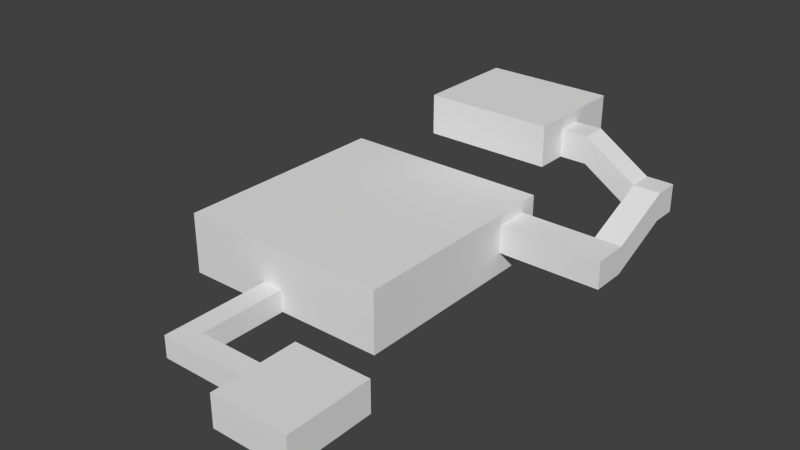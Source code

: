# Source: level1.blend  (saved by Blender 2.76.0; exported with 4.5.12 LTS)
import bpy
from mathutils import Matrix  # noqa: F401  (used for matrix-valued properties, if any)

bpy.ops.wm.read_factory_settings(use_empty=True)
scene = bpy.context.scene
scene.name = 'Scene'

# ---- collections
col_collection_1 = bpy.data.collections.new('Collection 1'); scene.collection.children.link(col_collection_1)

# ---- materials (node trees are filled in below, after node groups)
mat_material = bpy.data.materials.new('Material')
mat_material.alpha_threshold = 0.0
mat_material.use_transparent_shadow = False
mat_material.roughness = 0.5
mat_material.line_color = (0.0, 0.0, 0.0, 1.0)

# ---- material node trees

# ---- world
world_world = bpy.data.worlds.new('World'); scene.world = world_world
world_world.color = (0.05088, 0.05088, 0.05088)
world_world.use_sun_shadow = False
world_world.sun_shadow_jitter_overblur = 0.0
world_world.cycles.sampling_method = 'MANUAL'
world_world.cycles.sample_map_resolution = 256

# ---- meshes
me_cube = bpy.data.meshes.new('Cube')
me_cube.from_pydata([(11.99, 2.0, 0.0), (11.99, -2.0, 0.0), (-2.0, -2.0, 0.0), (-2.0, 2.0, 0.0), (11.99, 2.0, 4.0), (11.99, -2.0, 4.0), (-2.0, -2.0, 4.0), (-2.0, 2.0, 4.0), (26.11, 2.0, 0.0), (26.11, -2.0, 0.0), (26.11, 2.0, 4.0), (26.11, -2.0, 4.0), (11.99, 7.056, 0.0), (11.99, 7.056, 4.0), (26.11, 7.056, 0.0), (26.11, 7.056, 4.0), (11.99, -8.858, 0.0), (11.99, -8.858, 4.0), (26.11, -8.858, 0.0), (26.11, -8.858, 4.0), (11.99, 2.0, 5.799), (11.99, -2.0, 5.799), (26.11, 2.0, 5.799), (26.11, -2.0, 5.799), (11.99, 7.056, 5.799), (26.11, 7.056, 5.799), (11.99, -8.858, 5.799), (26.11, -8.858, 5.799), (-5.848, -2.0, 0.0), (-5.848, 2.0, 0.0), (-5.848, -2.0, 4.0), (-5.848, 2.0, 4.0), (-2.0, 18.06, 0.0), (-2.0, 18.06, 4.0), (-5.848, 18.06, 0.0), (-5.848, 18.06, 4.0), (-2.0, 59.22, 0.0), (-2.0, 59.22, 4.0), (-5.848, 59.22, 0.0), (-5.848, 59.22, 4.0), (-2.0, 18.06, 11.12), (-5.848, 18.06, 11.12), (-2.0, 59.22, 11.12), (-5.848, 59.22, 11.12), (-21.68, 18.06, 0.0), (-21.68, 18.06, 4.0), (-21.68, 59.22, 0.0), (-21.68, 59.22, 4.0), (-21.68, 59.22, 11.12), (-21.68, 18.06, 11.12), (17.14, 18.06, 0.0), (17.14, 18.06, 4.0), (17.14, 59.22, 0.0), (17.14, 59.22, 4.0), (17.14, 18.06, 11.12), (17.14, 59.22, 11.12), (-2.0, 56.05, 0.0), (-5.848, 56.05, 0.0), (-2.0, 56.05, 11.12), (-5.848, 56.05, 11.12), (-21.68, 56.05, 4.0), (-21.68, 56.05, 0.0), (-21.68, 56.05, 11.12), (17.14, 56.05, 4.0), (17.14, 56.05, 0.0), (17.14, 56.05, 11.12), (-5.848, 49.71, 11.12), (-21.68, 49.71, 4.0), (-21.68, 49.71, 11.12), (-2.0, 49.71, 0.0), (-5.848, 49.71, 0.0), (-2.0, 49.71, 11.12), (-21.68, 49.71, 0.0), (17.14, 49.71, 4.0), (17.14, 49.71, 0.0), (17.14, 49.71, 11.12), (-2.0, 18.06, 9.044), (-5.848, 18.06, 9.044), (-5.848, 59.22, 9.044), (-2.0, 59.22, 9.044), (-21.68, 18.06, 9.044), (-21.68, 59.22, 9.044), (17.14, 18.06, 9.044), (17.14, 59.22, 9.044), (17.14, 56.05, 9.044), (-21.68, 56.05, 9.044), (17.14, 49.71, 9.044), (-21.68, 49.71, 9.044), (31.06, 49.71, 4.0), (31.06, 56.05, 4.0), (31.06, 56.05, 9.044), (31.06, 49.71, 9.044), (35.91, 49.71, 4.0), (35.91, 56.05, 4.0), (35.91, 56.05, 9.044), (35.91, 49.71, 9.044), (31.06, 67.64, 9.086), (31.06, 67.64, 14.13), (35.91, 67.64, 9.086), (35.91, 67.64, 14.13), (31.06, 72.12, 9.086), (31.06, 72.12, 14.13), (35.91, 72.12, 9.086), (35.91, 72.12, 14.13), (21.61, 67.64, 15.28), (21.61, 67.64, 20.33), (21.61, 72.12, 15.28), (21.61, 72.12, 20.33), (16.75, 67.64, 15.28), (16.75, 67.64, 20.33), (16.75, 72.12, 15.28), (16.75, 72.12, 20.33), (-6.55, 67.64, 15.28), (-6.55, 67.64, 20.33), (-6.55, 72.12, 15.28), (-6.55, 72.12, 20.33), (16.75, 67.64, 22.61), (16.75, 72.12, 22.61), (-6.55, 67.64, 22.61), (-6.55, 72.12, 22.61), (16.75, 80.88, 15.28), (16.75, 80.88, 20.33), (-6.55, 80.88, 15.28), (-6.55, 80.88, 20.33), (16.75, 80.88, 22.61), (-6.55, 80.88, 22.61), (16.75, 61.86, 15.28), (16.75, 61.86, 20.33), (-6.55, 61.86, 15.28), (-6.55, 61.86, 20.33), (16.75, 61.86, 22.61), (-6.55, 61.86, 22.61)], [], [(0, 3, 2, 1), (4, 5, 6, 7), (0, 12, 13, 4), (1, 2, 6, 5), (6, 30, 31, 7), (4, 7, 3, 0), (8, 9, 11, 10), (1, 9, 8, 0), (15, 25, 24, 13), (1, 16, 18, 9), (12, 14, 15, 13), (10, 15, 14, 8), (13, 24, 20, 4), (8, 14, 12, 0), (17, 19, 18, 16), (9, 18, 19, 11), (5, 21, 26, 17), (5, 17, 16, 1), (20, 22, 23, 21), (20, 24, 25, 22), (23, 27, 26, 21), (17, 26, 27, 19), (10, 22, 25, 15), (19, 27, 23, 11), (4, 20, 21, 5), (11, 23, 22, 10), (28, 29, 31, 30), (7, 33, 32, 3), (3, 29, 28, 2), (2, 28, 30, 6), (77, 41, 40, 76), (3, 32, 34, 29), (31, 35, 33, 7), (29, 34, 35, 31), (37, 39, 38, 36), (33, 51, 50, 32), (56, 36, 38, 57), (70, 72, 44, 34), (59, 43, 42, 58), (59, 62, 48, 43), (36, 52, 53, 37), (79, 42, 43, 78), (61, 46, 47, 60), (87, 68, 49, 80), (78, 81, 47, 39), (39, 47, 46, 38), (34, 44, 45, 35), (77, 80, 49, 41), (63, 53, 52, 64), (84, 65, 55, 83), (76, 82, 51, 33), (71, 75, 54, 40), (56, 64, 52, 36), (79, 83, 55, 42), (69, 74, 64, 56), (42, 55, 65, 58), (86, 75, 65, 84), (73, 63, 64, 74), (81, 48, 62, 85), (72, 61, 60, 67), (66, 68, 62, 59), (66, 59, 58, 71), (38, 46, 61, 57), (69, 56, 57, 70), (32, 69, 70, 34), (41, 66, 71, 40), (41, 49, 68, 66), (44, 72, 67, 45), (51, 73, 74, 50), (82, 54, 75, 86), (32, 50, 74, 69), (58, 65, 75, 71), (85, 62, 68, 87), (57, 61, 72, 70), (60, 85, 87, 67), (51, 82, 86, 73), (47, 81, 85, 60), (63, 89, 90, 84), (37, 53, 83, 79), (40, 54, 82, 76), (63, 84, 83, 53), (35, 45, 80, 77), (43, 48, 81, 78), (67, 87, 80, 45), (37, 79, 78, 39), (35, 77, 76, 33), (91, 95, 92, 88), (84, 90, 91, 86), (73, 88, 89, 63), (86, 91, 88, 73), (92, 95, 94, 93), (88, 92, 93, 89), (90, 94, 95, 91), (90, 97, 99, 94), (99, 103, 102, 98), (94, 99, 98, 93), (93, 98, 96, 89), (89, 96, 97, 90), (100, 102, 103, 101), (98, 102, 100, 96), (101, 107, 106, 100), (97, 101, 103, 99), (105, 109, 111, 107), (97, 105, 107, 101), (96, 104, 105, 97), (100, 106, 104, 96), (110, 114, 112, 108), (107, 111, 110, 106), (106, 110, 108, 104), (104, 108, 109, 105), (112, 114, 115, 113), (118, 131, 129, 113), (119, 125, 124, 117), (117, 124, 121, 111), (116, 118, 119, 117), (115, 119, 118, 113), (109, 116, 117, 111), (113, 129, 128, 112), (121, 124, 125, 123), (121, 123, 122, 120), (110, 120, 122, 114), (115, 123, 125, 119), (114, 122, 123, 115), (111, 121, 120, 110), (126, 128, 129, 127), (129, 131, 130, 127), (108, 126, 127, 109), (116, 130, 131, 118), (109, 127, 130, 116), (112, 128, 126, 108)])
me_cube.materials.append(mat_material)
me_cube.use_remesh_preserve_volume = False
me_cube.use_remesh_preserve_attributes = False
me_cube.use_mirror_vertex_groups = False
me_cube.update()

# ---- objects
ob_walls = bpy.data.objects.new('walls', me_cube)

# ---- transforms, parenting, visibility, modifiers, constraints
ob_walls.location = (0.0, 0.0, 0.0)
ob_walls.lock_rotations_4d = False
ob_walls.empty_display_type = 'ARROWS'
ob_walls.lineart.crease_threshold = 0.0

# ---- collection membership
col_collection_1.objects.link(ob_walls)

# ---- scene / render settings (as saved in the file)
scene.frame_start = 1; scene.frame_end = 250; scene.frame_set(1)
scene.render.engine = 'BLENDER_EEVEE_NEXT'
scene.render.resolution_percentage = 50
scene.render.dither_intensity = 0.0
scene.cycles.use_denoising = False
scene.cycles.samples = 10
scene.cycles.sampling_pattern = 'TABULATED_SOBOL'
scene.cycles.light_sampling_threshold = 0.0
scene.cycles.use_adaptive_sampling = False
scene.cycles.use_light_tree = False
scene.cycles.blur_glossy = 0.0
scene.cycles.pixel_filter_type = 'GAUSSIAN'
scene.cycles.sample_clamp_indirect = 0.0
scene.view_settings.view_transform = 'Standard'
bpy.context.view_layer.update()

# ---- added for rendering (the .blend has no active camera and no usable light): camera, sun
cam_auto = bpy.data.cameras.new('AutoCamera')
cam_auto.lens = 50.0
cam_auto.sensor_width = 36.0
cam_auto.clip_end = 1769.9
ob_auto_camera = bpy.data.objects.new('AutoCamera', cam_auto)
scene.collection.objects.link(ob_auto_camera)
ob_auto_camera.location = (107.969, -85.0072, 91.9827)
ob_auto_camera.rotation_euler = (1.09748, -7.21219e-08, 0.694738)
scene.camera = ob_auto_camera
light_auto_sun = bpy.data.lights.new('AutoSun', 'SUN')
light_auto_sun.energy = 3.0
light_auto_sun.angle = 0.0523599
ob_auto_sun = bpy.data.objects.new('AutoSun', light_auto_sun)
scene.collection.objects.link(ob_auto_sun)
ob_auto_sun.rotation_euler = (0.872665, 0.174533, 0.523599)
bpy.context.view_layer.update()
